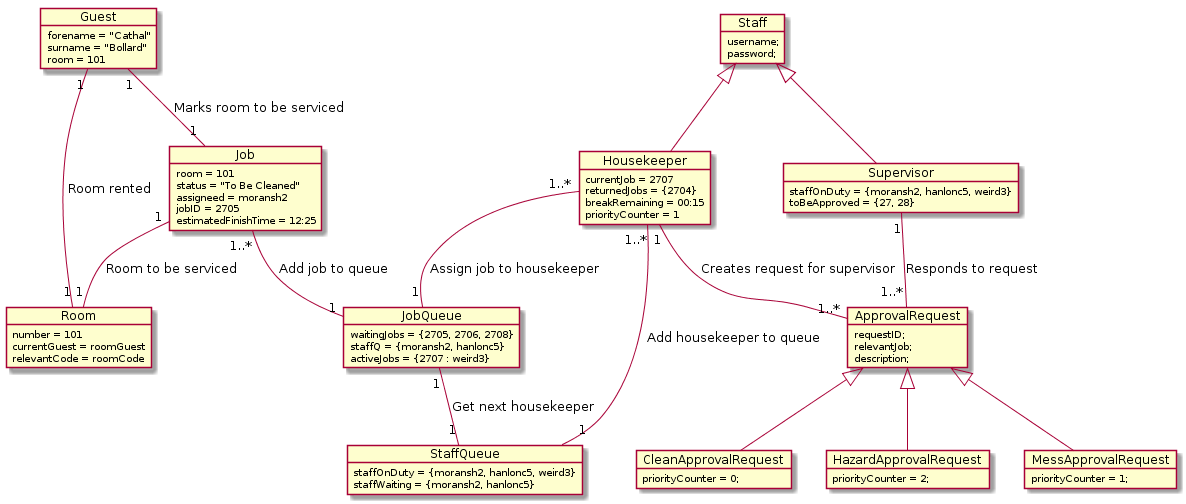

The diagram above was rendered by PlantUML. Its source (embedded in the PNG):
@startuml
object Guest {
  forename = "Cathal"
  surname = "Bollard"
  room = 101
}

object Room {
  number = 101
  currentGuest = roomGuest
  relevantCode = roomCode
}

object Job {
  room = 101
  status = "To Be Cleaned"
  assigneed = moransh2
  jobID = 2705
  estimatedFinishTime = 12:25
}

object JobQueue {
  waitingJobs = {2705, 2706, 2708}
  staffQ = {moransh2, hanlonc5}
  activeJobs = {2707 : weird3}
}

object StaffQueue {
  staffOnDuty = {moransh2, hanlonc5, weird3}
  staffWaiting = {moransh2, hanlonc5}
}

object Housekeeper {
  currentJob = 2707
  returnedJobs = {2704}
  breakRemaining = 00:15
  priorityCounter = 1
}

object Supervisor {
  staffOnDuty = {moransh2, hanlonc5, weird3}
  toBeApproved = {27, 28}
}

object Staff {
  username;
  password;
}

object ApprovalRequest {
  requestID;
  relevantJob;
  description;
}

object CleanApprovalRequest {
  priorityCounter = 0;
}

object HazardApprovalRequest {
  priorityCounter = 2;
}

object MessApprovalRequest {
  priorityCounter = 1;
}

ApprovalRequest <|-- CleanApprovalRequest
ApprovalRequest <|-- HazardApprovalRequest
ApprovalRequest <|-- MessApprovalRequest

Staff <|-- Housekeeper
Staff <|-- Supervisor

Job "1..*" -- "1" JobQueue : Add job to queue
Housekeeper "1..*" -- "1" StaffQueue : Add housekeeper to queue
Housekeeper "1..*" -- "1" JobQueue : Assign job to housekeeper
JobQueue "1" -- "1" StaffQueue : Get next housekeeper
Guest "1" -- "1" Room : Room rented
Guest "1" -- "1" Job : Marks room to be serviced
Job "1" -- "1" Room : Room to be serviced
Housekeeper "1" -- "1..*" ApprovalRequest : Creates request for supervisor
Supervisor "1" -- "1..*" ApprovalRequest : Responds to request
@enduml